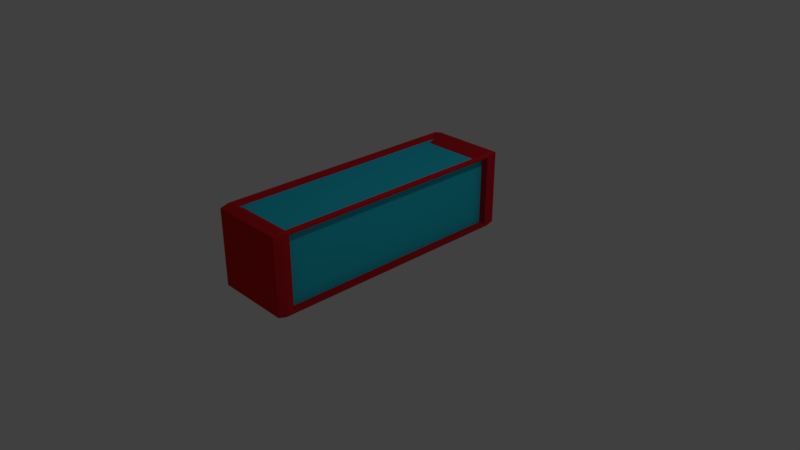 # Source: Unblock.blend  (saved by Blender 2.79.0; exported with 4.5.12 LTS)
import bpy
from mathutils import Matrix  # noqa: F401  (used for matrix-valued properties, if any)

bpy.ops.wm.read_factory_settings(use_empty=True)
scene = bpy.context.scene
scene.name = 'Scene'

# ---- collections
col_collection_1 = bpy.data.collections.new('Collection 1'); scene.collection.children.link(col_collection_1)

# ---- materials (node trees are filled in below, after node groups)
mat_body = bpy.data.materials.new('Body')
mat_body.alpha_threshold = 0.0
mat_body.use_transparent_shadow = False
mat_body.diffuse_color = (0.65, 0.01539, 0.02515, 1.0)
mat_body.roughness = 0.5
mat_water = bpy.data.materials.new('WAter')
mat_water.alpha_threshold = 0.0
mat_water.use_transparent_shadow = False
mat_water.diffuse_color = (0.0258, 0.6274, 0.8, 1.0)
mat_water.roughness = 0.5

# ---- material node trees

# ---- world
world_world = bpy.data.worlds.new('World'); scene.world = world_world
world_world.color = (0.05088, 0.05088, 0.05088)
world_world.use_sun_shadow = False
world_world.sun_shadow_jitter_overblur = 0.0
world_world.cycles.sampling_method = 'MANUAL'

# ---- cameras
cam_camera = bpy.data.cameras.new('Camera')
cam_camera.clip_end = 100.0
cam_camera.lens = 35.0
cam_camera.sensor_width = 32.0
cam_camera.sensor_height = 18.0
cam_camera.ortho_scale = 7.314
cam_camera.dof.focus_distance = 0.0
cam_camera.dof.aperture_fstop = 128.0

# ---- lights
light_lamp = bpy.data.lights.new('Lamp', 'POINT')
light_lamp.transmission_factor = 0.0
light_lamp.cutoff_distance = 30.0
light_lamp.energy = 100.0
light_lamp.shadow_buffer_clip_start = 1.001
light_lamp.shadow_soft_size = 0.1
light_lamp.shadow_maximum_resolution = 0.006
light_lamp.use_absolute_resolution = True

# ---- meshes
me_cube_001 = bpy.data.meshes.new('Cube.001')
me_cube_001.from_pydata([(-0.5073, -1.692, 0.01199), (-0.5073, -1.801, 0.04474), (-0.54, -1.692, 0.04474), (-0.5073, -1.801, 1.059), (-0.5073, -1.692, 1.092), (-0.54, -1.692, 1.059), (-0.5073, 1.692, 0.01199), (-0.54, 1.692, 0.04474), (-0.5073, 1.801, 0.04474), (-0.5073, 1.692, 1.092), (-0.5073, 1.801, 1.059), (-0.54, 1.692, 1.059), (0.5073, -1.692, 0.01199), (0.54, -1.692, 0.04474), (0.5073, -1.801, 0.04474), (0.5073, -1.692, 1.092), (0.5073, -1.801, 1.059), (0.54, -1.692, 1.059), (0.5073, 1.692, 0.01199), (0.5073, 1.801, 0.04474), (0.54, 1.692, 0.04474), (0.5073, 1.692, 1.092), (0.54, 1.692, 1.059), (0.5073, 1.801, 1.059), (-0.4565, -1.523, 0.992), (-0.4565, 1.523, 0.992), (0.4565, 1.523, 0.992), (0.4565, -1.523, 0.992), (-0.54, -1.607, 0.07011), (-0.54, 1.607, 0.07011), (-0.54, -1.607, 1.034), (-0.54, 1.607, 1.034), (-0.44, -1.607, 0.07011), (-0.44, 1.607, 0.07011), (-0.44, -1.607, 1.034), (-0.44, 1.607, 1.034), (0.54, 1.692, 1.059), (0.54, 1.692, 0.04474), (0.54, -1.692, 0.04474), (0.54, -1.692, 1.059), (0.54, 1.607, 1.034), (0.54, 1.607, 0.07011), (0.54, -1.607, 0.07011), (0.54, -1.607, 1.034), (0.44, 1.607, 1.034), (0.44, 1.607, 0.07011), (0.44, -1.607, 0.07011), (0.44, -1.607, 1.034)], [], [(14, 16, 3, 1), (20, 22, 36, 37), (21, 9, 25, 26), (5, 11, 31, 30), (8, 10, 23, 19), (0, 1, 2), (3, 4, 5), (6, 7, 8), (9, 10, 11), (12, 13, 14), (15, 16, 17), (18, 19, 20), (21, 22, 23), (6, 0, 2, 7), (1, 3, 5, 2), (4, 9, 11, 5), (10, 8, 7, 11), (18, 6, 8, 19), (9, 21, 23, 10), (22, 20, 19, 23), (12, 18, 20, 13), (21, 15, 17, 22), (16, 14, 13, 17), (0, 12, 14, 1), (15, 4, 3, 16), (6, 18, 12, 0), (26, 25, 24, 27), (9, 4, 24, 25), (4, 15, 27, 24), (15, 21, 26, 27), (30, 31, 35, 34), (2, 5, 30, 28), (7, 2, 28, 29), (11, 7, 29, 31), (32, 34, 35, 33), (29, 28, 32, 33), (31, 29, 33, 35), (28, 30, 34, 32), (39, 38, 42, 43), (17, 13, 38, 39), (22, 17, 39, 36), (13, 20, 37, 38), (40, 43, 47, 44), (38, 37, 41, 42), (36, 39, 43, 40), (37, 36, 40, 41), (45, 44, 47, 46), (41, 40, 44, 45), (43, 42, 46, 47), (42, 41, 45, 46)])
me_cube_001.polygons.foreach_set('material_index', [0, 0, 0, 0, 0, 0, 0, 0, 0, 0, 0, 0, 0, 0, 0, 0, 0, 0, 0, 0, 0, 0, 0, 0, 0, 0, 1, 0, 0, 0, 0, 0, 0, 0, 1, 0, 0, 0, 0, 0, 0, 0, 0, 0, 0, 0, 1, 0, 0, 0])
me_cube_001.materials.append(mat_body)
me_cube_001.materials.append(mat_water)
me_cube_001.use_remesh_preserve_volume = False
me_cube_001.use_remesh_preserve_attributes = False
me_cube_001.use_mirror_vertex_groups = False
me_cube_001.update()

# ---- objects
ob_cube = bpy.data.objects.new('Cube', me_cube_001)
ob_lamp = bpy.data.objects.new('Lamp', light_lamp)
ob_camera = bpy.data.objects.new('Camera', cam_camera)

# ---- transforms, parenting, visibility, modifiers, constraints
ob_cube.location = (0.0, 0.0, 0.0)
ob_cube.lineart.crease_threshold = 0.0
ob_lamp.location = (4.076, 1.005, 5.904)
ob_lamp.rotation_euler = (0.6503, 0.05522, 1.866)
ob_lamp.lock_rotations_4d = False
ob_lamp.empty_display_type = 'ARROWS'
ob_lamp.color = (0.0, 0.0, 0.0, 0.0)
ob_lamp.lineart.crease_threshold = 0.0
ob_camera.location = (7.481, -6.508, 5.344)
ob_camera.rotation_euler = (1.109, 0.0, 0.8149)
ob_camera.lock_rotations_4d = False
ob_camera.empty_display_type = 'ARROWS'
ob_camera.color = (0.0, 0.0, 0.0, 0.0)
ob_camera.display_type = 'WIRE'
ob_camera.lineart.crease_threshold = 0.0

# ---- collection membership
col_collection_1.objects.link(ob_cube)
col_collection_1.objects.link(ob_lamp)
col_collection_1.objects.link(ob_camera)

# ---- scene / render settings (as saved in the file)
scene.camera = ob_camera
scene.frame_start = 1; scene.frame_end = 250; scene.frame_set(1)
scene.render.engine = 'BLENDER_EEVEE_NEXT'
scene.render.resolution_percentage = 50
scene.render.dither_intensity = 0.0
scene.cycles.use_denoising = False
scene.cycles.samples = 128
scene.cycles.sampling_pattern = 'TABULATED_SOBOL'
scene.cycles.use_adaptive_sampling = False
scene.cycles.use_light_tree = False
scene.cycles.blur_glossy = 0.0
scene.cycles.sample_clamp_indirect = 0.0
scene.view_settings.view_transform = 'Standard'
bpy.context.view_layer.update()
